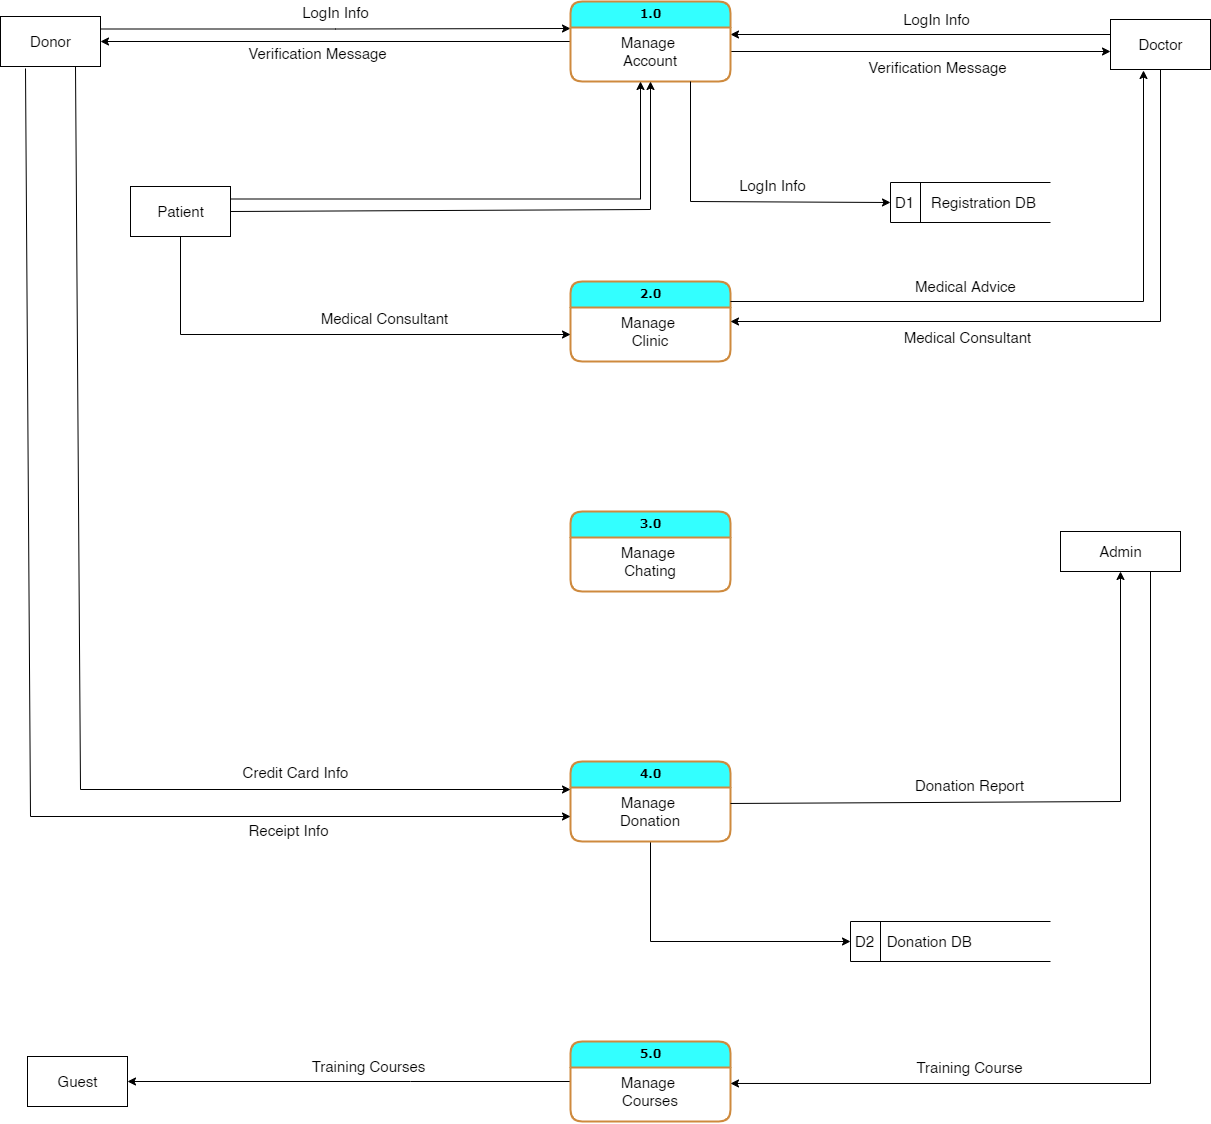

The diagram above was exported from draw.io. Its source (the exported page's mxGraphModel, read from the mxfile embedded in the PNG):
<mxGraphModel dx="2202" dy="624" grid="1" gridSize="10" guides="1" tooltips="1" connect="1" arrows="1" fold="1" page="1" pageScale="1" pageWidth="1100" pageHeight="850" background="none" math="0" shadow="0">
  <root>
    <mxCell id="0" />
    <mxCell id="1" parent="0" />
    <mxCell id="q74oeBm0c64EmSvU6RDK-5" style="edgeStyle=orthogonalEdgeStyle;rounded=0;orthogonalLoop=1;jettySize=auto;html=1;entryX=1;entryY=0.5;entryDx=0;entryDy=0;fontSize=15;" edge="1" parent="1" target="q74oeBm0c64EmSvU6RDK-3">
      <mxGeometry relative="1" as="geometry">
        <mxPoint x="400" y="203" as="sourcePoint" />
        <mxPoint x="60" y="203" as="targetPoint" />
        <Array as="points">
          <mxPoint x="400" y="200" />
        </Array>
      </mxGeometry>
    </mxCell>
    <mxCell id="q74oeBm0c64EmSvU6RDK-8" value="Verification Message" style="edgeLabel;html=1;align=center;verticalAlign=middle;resizable=0;points=[];fontSize=15;" vertex="1" connectable="0" parent="q74oeBm0c64EmSvU6RDK-5">
      <mxGeometry x="0.1529" y="2" relative="1" as="geometry">
        <mxPoint x="16" y="9" as="offset" />
      </mxGeometry>
    </mxCell>
    <mxCell id="q74oeBm0c64EmSvU6RDK-6" style="edgeStyle=orthogonalEdgeStyle;rounded=0;orthogonalLoop=1;jettySize=auto;html=1;fontSize=15;exitX=1;exitY=0.25;exitDx=0;exitDy=0;" edge="1" parent="1" source="q74oeBm0c64EmSvU6RDK-3">
      <mxGeometry relative="1" as="geometry">
        <mxPoint x="60" y="187" as="sourcePoint" />
        <mxPoint x="400" y="187" as="targetPoint" />
      </mxGeometry>
    </mxCell>
    <mxCell id="q74oeBm0c64EmSvU6RDK-7" value="LogIn Info" style="edgeLabel;html=1;align=center;verticalAlign=middle;resizable=0;points=[];fontSize=15;" vertex="1" connectable="0" parent="q74oeBm0c64EmSvU6RDK-6">
      <mxGeometry x="0.1529" relative="1" as="geometry">
        <mxPoint x="-36" y="-17" as="offset" />
      </mxGeometry>
    </mxCell>
    <mxCell id="q74oeBm0c64EmSvU6RDK-10" style="edgeStyle=orthogonalEdgeStyle;rounded=0;orthogonalLoop=1;jettySize=auto;html=1;entryX=0;entryY=0.5;entryDx=0;entryDy=0;fontSize=15;" edge="1" parent="1">
      <mxGeometry relative="1" as="geometry">
        <mxPoint x="940" y="193" as="sourcePoint" />
        <mxPoint x="560" y="193" as="targetPoint" />
      </mxGeometry>
    </mxCell>
    <mxCell id="q74oeBm0c64EmSvU6RDK-12" value="LogIn Info" style="edgeLabel;html=1;align=center;verticalAlign=middle;resizable=0;points=[];fontSize=15;" vertex="1" connectable="0" parent="q74oeBm0c64EmSvU6RDK-10">
      <mxGeometry x="-0.0789" y="3" relative="1" as="geometry">
        <mxPoint y="-19" as="offset" />
      </mxGeometry>
    </mxCell>
    <mxCell id="q74oeBm0c64EmSvU6RDK-11" style="edgeStyle=orthogonalEdgeStyle;rounded=0;orthogonalLoop=1;jettySize=auto;html=1;fontSize=15;" edge="1" parent="1">
      <mxGeometry relative="1" as="geometry">
        <mxPoint x="560" y="210" as="sourcePoint" />
        <mxPoint x="940" y="210" as="targetPoint" />
      </mxGeometry>
    </mxCell>
    <mxCell id="q74oeBm0c64EmSvU6RDK-13" value="Verification Message" style="edgeLabel;html=1;align=center;verticalAlign=middle;resizable=0;points=[];fontSize=15;" vertex="1" connectable="0" parent="q74oeBm0c64EmSvU6RDK-11">
      <mxGeometry x="0.0842" y="-1" relative="1" as="geometry">
        <mxPoint y="14" as="offset" />
      </mxGeometry>
    </mxCell>
    <mxCell id="1fdf3b25b50cf41e-15" value="&lt;b&gt;1.0&lt;/b&gt;" style="swimlane;html=1;fontStyle=0;childLayout=stackLayout;horizontal=1;startSize=26;fillColor=#33FFFF;horizontalStack=0;resizeParent=1;resizeLast=0;collapsible=1;marginBottom=0;swimlaneFillColor=#ffffff;align=center;rounded=1;shadow=0;comic=0;labelBackgroundColor=none;strokeWidth=2;fontFamily=Verdana;fontSize=12;strokeColor=#CE8A3E;" parent="1" vertex="1">
      <mxGeometry x="400" y="160" width="160" height="80" as="geometry" />
    </mxCell>
    <mxCell id="1fdf3b25b50cf41e-16" value="Manage &lt;br style=&quot;font-size: 15px;&quot;&gt;Account" style="text;html=1;strokeColor=none;fillColor=none;spacingLeft=4;spacingRight=4;whiteSpace=wrap;overflow=hidden;rotatable=0;points=[[0,0.5],[1,0.5]];portConstraint=eastwest;align=center;fontSize=15;" parent="1fdf3b25b50cf41e-15" vertex="1">
      <mxGeometry y="26" width="160" height="54" as="geometry" />
    </mxCell>
    <mxCell id="q74oeBm0c64EmSvU6RDK-1" value="&lt;b&gt;2.0&lt;/b&gt;" style="swimlane;html=1;fontStyle=0;childLayout=stackLayout;horizontal=1;startSize=26;fillColor=#33FFFF;horizontalStack=0;resizeParent=1;resizeLast=0;collapsible=1;marginBottom=0;swimlaneFillColor=#ffffff;align=center;rounded=1;shadow=0;comic=0;labelBackgroundColor=none;strokeWidth=2;fontFamily=Verdana;fontSize=12;strokeColor=#CE8A3E;" vertex="1" parent="1">
      <mxGeometry x="400" y="440" width="160" height="80" as="geometry" />
    </mxCell>
    <mxCell id="q74oeBm0c64EmSvU6RDK-2" value="Manage &lt;br style=&quot;font-size: 15px;&quot;&gt;Clinic" style="text;html=1;strokeColor=none;fillColor=none;spacingLeft=4;spacingRight=4;whiteSpace=wrap;overflow=hidden;rotatable=0;points=[[0,0.5],[1,0.5]];portConstraint=eastwest;align=center;fontSize=15;" vertex="1" parent="q74oeBm0c64EmSvU6RDK-1">
      <mxGeometry y="26" width="160" height="54" as="geometry" />
    </mxCell>
    <mxCell id="q74oeBm0c64EmSvU6RDK-3" value="Donor" style="html=1;dashed=0;whitespace=wrap;fontSize=15;" vertex="1" parent="1">
      <mxGeometry x="-170" y="175" width="100" height="50" as="geometry" />
    </mxCell>
    <mxCell id="q74oeBm0c64EmSvU6RDK-9" value="Doctor" style="html=1;dashed=0;whitespace=wrap;fontSize=15;" vertex="1" parent="1">
      <mxGeometry x="940" y="178" width="100" height="50" as="geometry" />
    </mxCell>
    <mxCell id="q74oeBm0c64EmSvU6RDK-15" style="edgeStyle=orthogonalEdgeStyle;rounded=0;orthogonalLoop=1;jettySize=auto;html=1;fontSize=15;exitX=1;exitY=0.25;exitDx=0;exitDy=0;" edge="1" parent="1" source="q74oeBm0c64EmSvU6RDK-14">
      <mxGeometry relative="1" as="geometry">
        <mxPoint x="73" y="363.5" as="sourcePoint" />
        <mxPoint x="470" y="240" as="targetPoint" />
      </mxGeometry>
    </mxCell>
    <mxCell id="q74oeBm0c64EmSvU6RDK-14" value="Patient" style="html=1;dashed=0;whitespace=wrap;fontSize=15;" vertex="1" parent="1">
      <mxGeometry x="-40" y="345" width="100" height="50" as="geometry" />
    </mxCell>
    <mxCell id="q74oeBm0c64EmSvU6RDK-19" value="" style="endArrow=classic;html=1;rounded=0;fontSize=15;exitX=1;exitY=0.5;exitDx=0;exitDy=0;entryX=0.5;entryY=1;entryDx=0;entryDy=0;entryPerimeter=0;" edge="1" parent="1" source="q74oeBm0c64EmSvU6RDK-14" target="1fdf3b25b50cf41e-16">
      <mxGeometry width="50" height="50" relative="1" as="geometry">
        <mxPoint x="190" y="430" as="sourcePoint" />
        <mxPoint x="560" y="370" as="targetPoint" />
        <Array as="points">
          <mxPoint x="480" y="368" />
        </Array>
      </mxGeometry>
    </mxCell>
    <mxCell id="q74oeBm0c64EmSvU6RDK-20" value="" style="endArrow=classic;html=1;rounded=0;fontSize=15;exitX=0.5;exitY=1;exitDx=0;exitDy=0;entryX=1;entryY=0.5;entryDx=0;entryDy=0;" edge="1" parent="1" source="q74oeBm0c64EmSvU6RDK-9" target="q74oeBm0c64EmSvU6RDK-1">
      <mxGeometry width="50" height="50" relative="1" as="geometry">
        <mxPoint x="840" y="410" as="sourcePoint" />
        <mxPoint x="890" y="360" as="targetPoint" />
        <Array as="points">
          <mxPoint x="990" y="480" />
        </Array>
      </mxGeometry>
    </mxCell>
    <mxCell id="q74oeBm0c64EmSvU6RDK-22" value="Medical Consultant" style="edgeLabel;html=1;align=center;verticalAlign=middle;resizable=0;points=[];fontSize=15;" vertex="1" connectable="0" parent="q74oeBm0c64EmSvU6RDK-20">
      <mxGeometry x="0.3079" y="2" relative="1" as="geometry">
        <mxPoint y="13" as="offset" />
      </mxGeometry>
    </mxCell>
    <mxCell id="q74oeBm0c64EmSvU6RDK-21" value="" style="endArrow=classic;html=1;rounded=0;fontSize=15;exitX=1;exitY=0.25;exitDx=0;exitDy=0;entryX=0.33;entryY=1.02;entryDx=0;entryDy=0;entryPerimeter=0;" edge="1" parent="1" source="q74oeBm0c64EmSvU6RDK-1" target="q74oeBm0c64EmSvU6RDK-9">
      <mxGeometry width="50" height="50" relative="1" as="geometry">
        <mxPoint x="790" y="400" as="sourcePoint" />
        <mxPoint x="840" y="350" as="targetPoint" />
        <Array as="points">
          <mxPoint x="973" y="460" />
        </Array>
      </mxGeometry>
    </mxCell>
    <mxCell id="q74oeBm0c64EmSvU6RDK-23" value="Medical Advice" style="edgeLabel;html=1;align=center;verticalAlign=middle;resizable=0;points=[];fontSize=15;" vertex="1" connectable="0" parent="q74oeBm0c64EmSvU6RDK-21">
      <mxGeometry x="-0.2391" y="3" relative="1" as="geometry">
        <mxPoint x="-11" y="-13" as="offset" />
      </mxGeometry>
    </mxCell>
    <mxCell id="q74oeBm0c64EmSvU6RDK-25" value="" style="endArrow=classic;html=1;rounded=0;fontSize=15;entryX=0;entryY=0.5;entryDx=0;entryDy=0;exitX=0.5;exitY=1;exitDx=0;exitDy=0;" edge="1" parent="1" source="q74oeBm0c64EmSvU6RDK-14" target="q74oeBm0c64EmSvU6RDK-2">
      <mxGeometry width="50" height="50" relative="1" as="geometry">
        <mxPoint x="110" y="570" as="sourcePoint" />
        <mxPoint x="160" y="520" as="targetPoint" />
        <Array as="points">
          <mxPoint x="10" y="493" />
        </Array>
      </mxGeometry>
    </mxCell>
    <mxCell id="q74oeBm0c64EmSvU6RDK-26" value="Medical Consultant" style="edgeLabel;html=1;align=center;verticalAlign=middle;resizable=0;points=[];fontSize=15;" vertex="1" connectable="0" parent="q74oeBm0c64EmSvU6RDK-25">
      <mxGeometry x="0.0738" y="1" relative="1" as="geometry">
        <mxPoint x="39" y="-16" as="offset" />
      </mxGeometry>
    </mxCell>
    <mxCell id="q74oeBm0c64EmSvU6RDK-27" value="&lt;b&gt;3.0&lt;/b&gt;" style="swimlane;html=1;fontStyle=0;childLayout=stackLayout;horizontal=1;startSize=26;fillColor=#33FFFF;horizontalStack=0;resizeParent=1;resizeLast=0;collapsible=1;marginBottom=0;swimlaneFillColor=#ffffff;align=center;rounded=1;shadow=0;comic=0;labelBackgroundColor=none;strokeWidth=2;fontFamily=Verdana;fontSize=12;strokeColor=#CE8A3E;" vertex="1" parent="1">
      <mxGeometry x="400" y="670" width="160" height="80" as="geometry" />
    </mxCell>
    <mxCell id="q74oeBm0c64EmSvU6RDK-28" value="Manage &lt;br style=&quot;font-size: 15px;&quot;&gt;Chating" style="text;html=1;strokeColor=none;fillColor=none;spacingLeft=4;spacingRight=4;whiteSpace=wrap;overflow=hidden;rotatable=0;points=[[0,0.5],[1,0.5]];portConstraint=eastwest;align=center;fontSize=15;" vertex="1" parent="q74oeBm0c64EmSvU6RDK-27">
      <mxGeometry y="26" width="160" height="54" as="geometry" />
    </mxCell>
    <mxCell id="q74oeBm0c64EmSvU6RDK-46" style="edgeStyle=orthogonalEdgeStyle;rounded=0;orthogonalLoop=1;jettySize=auto;html=1;entryX=0;entryY=0.5;entryDx=0;entryDy=0;fontSize=15;" edge="1" parent="1" source="q74oeBm0c64EmSvU6RDK-29" target="q74oeBm0c64EmSvU6RDK-45">
      <mxGeometry relative="1" as="geometry">
        <Array as="points">
          <mxPoint x="480" y="1100" />
        </Array>
      </mxGeometry>
    </mxCell>
    <mxCell id="q74oeBm0c64EmSvU6RDK-29" value="&lt;b&gt;4.0&lt;/b&gt;" style="swimlane;html=1;fontStyle=0;childLayout=stackLayout;horizontal=1;startSize=26;fillColor=#33FFFF;horizontalStack=0;resizeParent=1;resizeLast=0;collapsible=1;marginBottom=0;swimlaneFillColor=#ffffff;align=center;rounded=1;shadow=0;comic=0;labelBackgroundColor=none;strokeWidth=2;fontFamily=Verdana;fontSize=12;strokeColor=#CE8A3E;" vertex="1" parent="1">
      <mxGeometry x="400" y="920" width="160" height="80" as="geometry" />
    </mxCell>
    <mxCell id="q74oeBm0c64EmSvU6RDK-30" value="Manage &lt;br style=&quot;font-size: 15px;&quot;&gt;Donation" style="text;html=1;strokeColor=none;fillColor=none;spacingLeft=4;spacingRight=4;whiteSpace=wrap;overflow=hidden;rotatable=0;points=[[0,0.5],[1,0.5]];portConstraint=eastwest;align=center;fontSize=15;" vertex="1" parent="q74oeBm0c64EmSvU6RDK-29">
      <mxGeometry y="26" width="160" height="54" as="geometry" />
    </mxCell>
    <mxCell id="q74oeBm0c64EmSvU6RDK-48" style="edgeStyle=orthogonalEdgeStyle;rounded=0;orthogonalLoop=1;jettySize=auto;html=1;entryX=1;entryY=0.5;entryDx=0;entryDy=0;fontSize=15;" edge="1" parent="1" source="q74oeBm0c64EmSvU6RDK-31" target="q74oeBm0c64EmSvU6RDK-47">
      <mxGeometry relative="1" as="geometry">
        <Array as="points">
          <mxPoint x="240" y="1240" />
          <mxPoint x="240" y="1240" />
        </Array>
      </mxGeometry>
    </mxCell>
    <mxCell id="q74oeBm0c64EmSvU6RDK-49" value="Training Courses" style="edgeLabel;html=1;align=center;verticalAlign=middle;resizable=0;points=[];fontSize=15;" vertex="1" connectable="0" parent="q74oeBm0c64EmSvU6RDK-48">
      <mxGeometry x="-0.1753" y="2" relative="1" as="geometry">
        <mxPoint x="-20" y="-18" as="offset" />
      </mxGeometry>
    </mxCell>
    <mxCell id="q74oeBm0c64EmSvU6RDK-31" value="&lt;b&gt;5.0&lt;/b&gt;" style="swimlane;html=1;fontStyle=0;childLayout=stackLayout;horizontal=1;startSize=26;fillColor=#33FFFF;horizontalStack=0;resizeParent=1;resizeLast=0;collapsible=1;marginBottom=0;swimlaneFillColor=#ffffff;align=center;rounded=1;shadow=0;comic=0;labelBackgroundColor=none;strokeWidth=2;fontFamily=Verdana;fontSize=12;strokeColor=#CE8A3E;" vertex="1" parent="1">
      <mxGeometry x="400" y="1200" width="160" height="80" as="geometry" />
    </mxCell>
    <mxCell id="q74oeBm0c64EmSvU6RDK-32" value="Manage &lt;br style=&quot;font-size: 15px;&quot;&gt;Courses" style="text;html=1;strokeColor=none;fillColor=none;spacingLeft=4;spacingRight=4;whiteSpace=wrap;overflow=hidden;rotatable=0;points=[[0,0.5],[1,0.5]];portConstraint=eastwest;align=center;fontSize=15;" vertex="1" parent="q74oeBm0c64EmSvU6RDK-31">
      <mxGeometry y="26" width="160" height="54" as="geometry" />
    </mxCell>
    <mxCell id="q74oeBm0c64EmSvU6RDK-33" value="" style="endArrow=classic;html=1;rounded=0;fontSize=15;exitX=0.25;exitY=1;exitDx=0;exitDy=0;entryX=0;entryY=0.5;entryDx=0;entryDy=0;" edge="1" parent="1">
      <mxGeometry width="50" height="50" relative="1" as="geometry">
        <mxPoint x="-145" y="227" as="sourcePoint" />
        <mxPoint x="400" y="975" as="targetPoint" />
        <Array as="points">
          <mxPoint x="-140" y="975" />
        </Array>
      </mxGeometry>
    </mxCell>
    <mxCell id="q74oeBm0c64EmSvU6RDK-36" value="Receipt Info" style="edgeLabel;html=1;align=center;verticalAlign=middle;resizable=0;points=[];fontSize=15;" vertex="1" connectable="0" parent="q74oeBm0c64EmSvU6RDK-33">
      <mxGeometry x="0.5311" y="-2" relative="1" as="geometry">
        <mxPoint x="20" y="11" as="offset" />
      </mxGeometry>
    </mxCell>
    <mxCell id="q74oeBm0c64EmSvU6RDK-34" value="" style="endArrow=classic;html=1;rounded=0;fontSize=15;exitX=0.75;exitY=1;exitDx=0;exitDy=0;entryX=0;entryY=0.25;entryDx=0;entryDy=0;" edge="1" parent="1" source="q74oeBm0c64EmSvU6RDK-3">
      <mxGeometry width="50" height="50" relative="1" as="geometry">
        <mxPoint x="-95" y="233" as="sourcePoint" />
        <mxPoint x="400" y="948" as="targetPoint" />
        <Array as="points">
          <mxPoint x="-90" y="948" />
        </Array>
      </mxGeometry>
    </mxCell>
    <mxCell id="q74oeBm0c64EmSvU6RDK-35" value="Credit Card Info" style="edgeLabel;html=1;align=center;verticalAlign=middle;resizable=0;points=[];fontSize=15;" vertex="1" connectable="0" parent="q74oeBm0c64EmSvU6RDK-34">
      <mxGeometry x="0.5466" y="-2" relative="1" as="geometry">
        <mxPoint y="-20" as="offset" />
      </mxGeometry>
    </mxCell>
    <mxCell id="q74oeBm0c64EmSvU6RDK-37" value="D1&amp;nbsp; &amp;nbsp; Registration DB" style="html=1;dashed=0;whitespace=wrap;shape=mxgraph.dfd.dataStoreID;align=left;spacingLeft=3;points=[[0,0],[0.5,0],[1,0],[0,0.5],[1,0.5],[0,1],[0.5,1],[1,1]];fontSize=15;" vertex="1" parent="1">
      <mxGeometry x="720" y="341" width="160" height="40" as="geometry" />
    </mxCell>
    <mxCell id="q74oeBm0c64EmSvU6RDK-38" value="" style="endArrow=classic;html=1;rounded=0;fontSize=15;entryX=0;entryY=0.5;entryDx=0;entryDy=0;exitX=0.75;exitY=1;exitDx=0;exitDy=0;exitPerimeter=0;" edge="1" parent="1" source="1fdf3b25b50cf41e-16" target="q74oeBm0c64EmSvU6RDK-37">
      <mxGeometry width="50" height="50" relative="1" as="geometry">
        <mxPoint x="600" y="380" as="sourcePoint" />
        <mxPoint x="650" y="330" as="targetPoint" />
        <Array as="points">
          <mxPoint x="520" y="360" />
        </Array>
      </mxGeometry>
    </mxCell>
    <mxCell id="q74oeBm0c64EmSvU6RDK-39" value="LogIn Info" style="edgeLabel;html=1;align=center;verticalAlign=middle;resizable=0;points=[];fontSize=15;" vertex="1" connectable="0" parent="q74oeBm0c64EmSvU6RDK-38">
      <mxGeometry x="0.2626" y="-3" relative="1" as="geometry">
        <mxPoint y="-20" as="offset" />
      </mxGeometry>
    </mxCell>
    <mxCell id="q74oeBm0c64EmSvU6RDK-40" value="Admin" style="html=1;dashed=0;whitespace=wrap;fontSize=15;" vertex="1" parent="1">
      <mxGeometry x="890" y="690" width="120" height="40" as="geometry" />
    </mxCell>
    <mxCell id="q74oeBm0c64EmSvU6RDK-41" value="" style="endArrow=classic;html=1;rounded=0;fontSize=15;exitX=1;exitY=0.296;exitDx=0;exitDy=0;exitPerimeter=0;entryX=0.5;entryY=1;entryDx=0;entryDy=0;" edge="1" parent="1" source="q74oeBm0c64EmSvU6RDK-30" target="q74oeBm0c64EmSvU6RDK-40">
      <mxGeometry width="50" height="50" relative="1" as="geometry">
        <mxPoint x="760" y="1170" as="sourcePoint" />
        <mxPoint x="810" y="1120" as="targetPoint" />
        <Array as="points">
          <mxPoint x="950" y="960" />
        </Array>
      </mxGeometry>
    </mxCell>
    <mxCell id="q74oeBm0c64EmSvU6RDK-42" value="Donation Report" style="edgeLabel;html=1;align=center;verticalAlign=middle;resizable=0;points=[];fontSize=15;" vertex="1" connectable="0" parent="q74oeBm0c64EmSvU6RDK-41">
      <mxGeometry x="-0.2323" y="-2" relative="1" as="geometry">
        <mxPoint y="-19" as="offset" />
      </mxGeometry>
    </mxCell>
    <mxCell id="q74oeBm0c64EmSvU6RDK-43" value="" style="endArrow=classic;html=1;rounded=0;fontSize=15;exitX=0.75;exitY=1;exitDx=0;exitDy=0;entryX=1;entryY=0.296;entryDx=0;entryDy=0;entryPerimeter=0;" edge="1" parent="1" source="q74oeBm0c64EmSvU6RDK-40" target="q74oeBm0c64EmSvU6RDK-32">
      <mxGeometry width="50" height="50" relative="1" as="geometry">
        <mxPoint x="860" y="1110" as="sourcePoint" />
        <mxPoint x="810" y="1160" as="targetPoint" />
        <Array as="points">
          <mxPoint x="980" y="1242" />
        </Array>
      </mxGeometry>
    </mxCell>
    <mxCell id="q74oeBm0c64EmSvU6RDK-44" value="Training Course" style="edgeLabel;html=1;align=center;verticalAlign=middle;resizable=0;points=[];fontSize=15;" vertex="1" connectable="0" parent="q74oeBm0c64EmSvU6RDK-43">
      <mxGeometry x="0.5086" y="-2" relative="1" as="geometry">
        <mxPoint x="9" y="-14" as="offset" />
      </mxGeometry>
    </mxCell>
    <mxCell id="q74oeBm0c64EmSvU6RDK-45" value="D2&amp;nbsp; &amp;nbsp;Donation DB" style="html=1;dashed=0;whitespace=wrap;shape=mxgraph.dfd.dataStoreID;align=left;spacingLeft=3;points=[[0,0],[0.5,0],[1,0],[0,0.5],[1,0.5],[0,1],[0.5,1],[1,1]];fontSize=15;" vertex="1" parent="1">
      <mxGeometry x="680" y="1080" width="200" height="40" as="geometry" />
    </mxCell>
    <mxCell id="q74oeBm0c64EmSvU6RDK-47" value="Guest" style="html=1;dashed=0;whitespace=wrap;fontSize=15;" vertex="1" parent="1">
      <mxGeometry x="-143" y="1215" width="100" height="50" as="geometry" />
    </mxCell>
  </root>
</mxGraphModel>